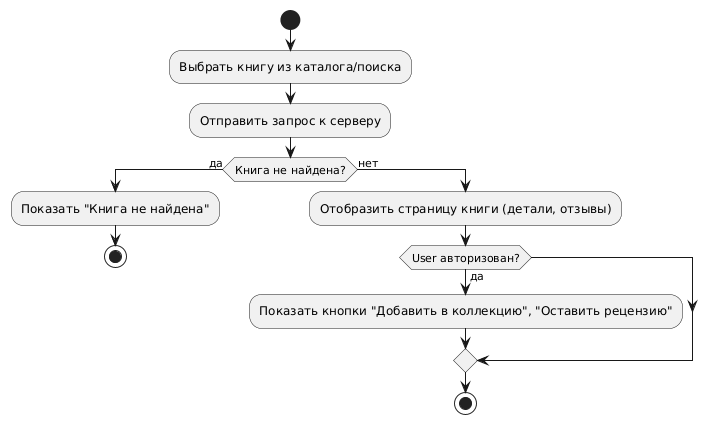

The diagram above was rendered by PlantUML. Its source (embedded in the PNG):
@startuml
|User/Guest|
start

:Выбрать книгу из каталога/поиска;
:Отправить запрос к серверу;
if (Книга не найдена?) then (да)
  :Показать "Книга не найдена";
  stop
else (нет)
  :Отобразить страницу книги (детали, отзывы);
if (User авторизован?) then (да)
  :Показать кнопки "Добавить в коллекцию", "Оставить рецензию";
endif
stop
@enduml